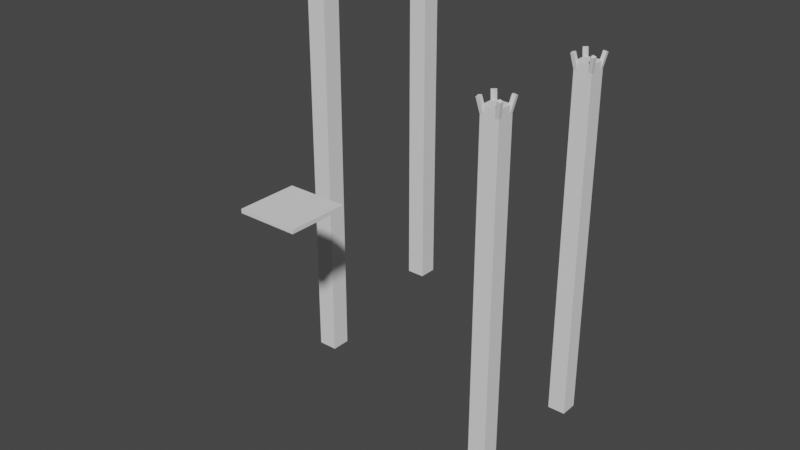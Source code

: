 # Source: doom01.blend  (saved by Blender 2.91.10; exported with 4.5.12 LTS)
import bpy
from mathutils import Matrix  # noqa: F401  (used for matrix-valued properties, if any)

bpy.ops.wm.read_factory_settings(use_empty=True)
scene = bpy.context.scene
scene.name = 'Scene'

# ---- collections
col_collection = bpy.data.collections.new('Collection'); scene.collection.children.link(col_collection)
col_pillasr_001 = bpy.data.collections.new('Pillasr.001'); scene.collection.children.link(col_pillasr_001)

# ---- world
world_world = bpy.data.worlds.new('World'); scene.world = world_world
world_world.use_nodes = True; world_world.node_tree.nodes.clear()
_N = world_world.node_tree.nodes; _L = world_world.node_tree.links
n0 = _N.new('ShaderNodeOutputWorld'); n0.name = 'World Output'; n0.location = (300, 300)
n1 = _N.new('ShaderNodeBackground'); n1.name = 'Background'; n1.location = (10, 300)
n1.inputs[0].default_value = (0.05088, 0.05088, 0.05088, 1.0)
_L.new(n1.outputs[0], n0.inputs[0])
n0.is_active_output = True
world_world.color = (0.05088, 0.05088, 0.05088)
world_world.use_sun_shadow = False
world_world.sun_shadow_jitter_overblur = 0.0

# ---- meshes
me_cube_004 = bpy.data.meshes.new('Cube.004')
me_cube_004.from_pydata([(-1.0, -1.0, -1.0), (-1.0, -1.0, 1.0), (-1.0, 1.0, -1.0), (-1.0, 1.0, 1.0), (1.0, -1.0, -1.0), (1.0, -1.0, 1.0), (1.0, 1.0, -1.0), (1.0, 1.0, 1.0)], [], [(0, 1, 3, 2), (2, 3, 7, 6), (6, 7, 5, 4), (4, 5, 1, 0), (2, 6, 4, 0), (7, 3, 1, 5)])
_uv = me_cube_004.uv_layers.new(name='UVMap')
_uv.uv.foreach_set('vector', [0.375, 0.0, 0.625, 0.0, 0.625, 0.25, 0.375, 0.25, 0.375, 0.25, 0.625, 0.25, 0.625, 0.5, 0.375, 0.5, 0.375, 0.5, 0.625, 0.5, 0.625, 0.75, 0.375, 0.75, 0.375, 0.75, 0.625, 0.75, 0.625, 1.0, 0.375, 1.0, 0.125, 0.5, 0.375, 0.5, 0.375, 0.75, 0.125, 0.75, 0.625, 0.5, 0.875, 0.5, 0.875, 0.75, 0.625, 0.75])
me_cube_004.use_remesh_fix_poles = True
me_cube_004.use_remesh_preserve_attributes = False
me_cube_004.use_mirror_vertex_groups = False
me_cube_004.update()
me_cube_005 = bpy.data.meshes.new('Cube.005')
me_cube_005.from_pydata([(-1.0, -1.0, -1.0), (-1.0, -1.0, 1.0), (-1.0, 1.0, -1.0), (-1.0, 1.0, 1.0), (1.0, -1.0, -1.0), (1.0, -1.0, 1.0), (1.0, 1.0, -1.0), (1.0, 1.0, 1.0)], [], [(0, 1, 3, 2), (2, 3, 7, 6), (6, 7, 5, 4), (4, 5, 1, 0), (2, 6, 4, 0), (7, 3, 1, 5)])
_uv = me_cube_005.uv_layers.new(name='UVMap')
_uv.uv.foreach_set('vector', [0.375, 0.0, 0.625, 0.0, 0.625, 0.25, 0.375, 0.25, 0.375, 0.25, 0.625, 0.25, 0.625, 0.5, 0.375, 0.5, 0.375, 0.5, 0.625, 0.5, 0.625, 0.75, 0.375, 0.75, 0.375, 0.75, 0.625, 0.75, 0.625, 1.0, 0.375, 1.0, 0.125, 0.5, 0.375, 0.5, 0.375, 0.75, 0.125, 0.75, 0.625, 0.5, 0.875, 0.5, 0.875, 0.75, 0.625, 0.75])
me_cube_005.use_remesh_fix_poles = True
me_cube_005.use_remesh_preserve_attributes = False
me_cube_005.use_mirror_vertex_groups = False
me_cube_005.update()
me_cube = bpy.data.meshes.new('Cube')
me_cube.from_pydata([(-1.0, -1.0, -1.0), (-1.0, -1.0, 1.0), (-1.0, 1.0, -1.0), (-1.0, 1.0, 1.0), (1.0, -1.0, -1.0), (1.0, -1.0, 1.0), (1.0, 1.0, -1.0), (1.0, 1.0, 1.0)], [], [(0, 1, 3, 2), (2, 3, 7, 6), (6, 7, 5, 4), (4, 5, 1, 0), (2, 6, 4, 0), (7, 3, 1, 5)])
_uv = me_cube.uv_layers.new(name='UVMap')
_uv.uv.foreach_set('vector', [0.375, 0.0, 0.625, 0.0, 0.625, 0.25, 0.375, 0.25, 0.375, 0.25, 0.625, 0.25, 0.625, 0.5, 0.375, 0.5, 0.375, 0.5, 0.625, 0.5, 0.625, 0.75, 0.375, 0.75, 0.375, 0.75, 0.625, 0.75, 0.625, 1.0, 0.375, 1.0, 0.125, 0.5, 0.375, 0.5, 0.375, 0.75, 0.125, 0.75, 0.625, 0.5, 0.875, 0.5, 0.875, 0.75, 0.625, 0.75])
me_cube.use_remesh_fix_poles = True
me_cube.use_remesh_preserve_attributes = False
me_cube.use_mirror_vertex_groups = False
me_cube.update()
me_cube_001 = bpy.data.meshes.new('Cube.001')
me_cube_001.from_pydata([(-1.0, -1.0, -1.0), (-1.0, -1.0, 1.0), (-1.0, 1.0, -1.0), (-1.0, 1.0, 1.0), (1.0, -1.0, -1.0), (1.0, -1.0, 1.0), (1.0, 1.0, -1.0), (1.0, 1.0, 1.0)], [], [(0, 1, 3, 2), (2, 3, 7, 6), (6, 7, 5, 4), (4, 5, 1, 0), (2, 6, 4, 0), (7, 3, 1, 5)])
_uv = me_cube_001.uv_layers.new(name='UVMap')
_uv.uv.foreach_set('vector', [0.375, 0.0, 0.625, 0.0, 0.625, 0.25, 0.375, 0.25, 0.375, 0.25, 0.625, 0.25, 0.625, 0.5, 0.375, 0.5, 0.375, 0.5, 0.625, 0.5, 0.625, 0.75, 0.375, 0.75, 0.375, 0.75, 0.625, 0.75, 0.625, 1.0, 0.375, 1.0, 0.125, 0.5, 0.375, 0.5, 0.375, 0.75, 0.125, 0.75, 0.625, 0.5, 0.875, 0.5, 0.875, 0.75, 0.625, 0.75])
me_cube_001.use_remesh_fix_poles = True
me_cube_001.use_remesh_preserve_attributes = False
me_cube_001.use_mirror_vertex_groups = False
me_cube_001.update()
me_cube_002 = bpy.data.meshes.new('Cube.002')
me_cube_002.from_pydata([(-1.0, -1.0, -1.0), (-1.0, -1.0, 1.0), (-1.0, 1.0, -1.0), (-1.0, 1.0, 1.0), (1.0, -1.0, -1.0), (1.0, -1.0, 1.0), (1.0, 1.0, -1.0), (1.0, 1.0, 1.0)], [], [(0, 1, 3, 2), (2, 3, 7, 6), (6, 7, 5, 4), (4, 5, 1, 0), (2, 6, 4, 0), (7, 3, 1, 5)])
_uv = me_cube_002.uv_layers.new(name='UVMap')
_uv.uv.foreach_set('vector', [0.375, 0.0, 0.625, 0.0, 0.625, 0.25, 0.375, 0.25, 0.375, 0.25, 0.625, 0.25, 0.625, 0.5, 0.375, 0.5, 0.375, 0.5, 0.625, 0.5, 0.625, 0.75, 0.375, 0.75, 0.375, 0.75, 0.625, 0.75, 0.625, 1.0, 0.375, 1.0, 0.125, 0.5, 0.375, 0.5, 0.375, 0.75, 0.125, 0.75, 0.625, 0.5, 0.875, 0.5, 0.875, 0.75, 0.625, 0.75])
me_cube_002.use_remesh_fix_poles = True
me_cube_002.use_remesh_preserve_attributes = False
me_cube_002.use_mirror_vertex_groups = False
me_cube_002.update()
me_cube_003 = bpy.data.meshes.new('Cube.003')
me_cube_003.from_pydata([(-1.0, -1.0, -1.0), (-1.0, -1.0, 1.0), (-1.0, 1.0, -1.0), (-1.0, 1.0, 1.0), (1.0, -1.0, -1.0), (1.0, -1.0, 1.0), (1.0, 1.0, -1.0), (1.0, 1.0, 1.0)], [], [(0, 1, 3, 2), (2, 3, 7, 6), (6, 7, 5, 4), (4, 5, 1, 0), (2, 6, 4, 0), (7, 3, 1, 5)])
_uv = me_cube_003.uv_layers.new(name='UVMap')
_uv.uv.foreach_set('vector', [0.375, 0.0, 0.625, 0.0, 0.625, 0.25, 0.375, 0.25, 0.375, 0.25, 0.625, 0.25, 0.625, 0.5, 0.375, 0.5, 0.375, 0.5, 0.625, 0.5, 0.625, 0.75, 0.375, 0.75, 0.375, 0.75, 0.625, 0.75, 0.625, 1.0, 0.375, 1.0, 0.125, 0.5, 0.375, 0.5, 0.375, 0.75, 0.125, 0.75, 0.625, 0.5, 0.875, 0.5, 0.875, 0.75, 0.625, 0.75])
me_cube_003.use_remesh_fix_poles = True
me_cube_003.use_remesh_preserve_attributes = False
me_cube_003.use_mirror_vertex_groups = False
me_cube_003.update()
me_cube_011 = bpy.data.meshes.new('Cube.011')
me_cube_011.from_pydata([(-1.0, -1.0, -1.0), (-1.0, -1.0, 1.0), (-1.0, 1.0, -1.0), (-1.0, 1.0, 1.0), (1.0, -1.0, -1.0), (1.0, -1.0, 1.0), (1.0, 1.0, -1.0), (1.0, 1.0, 1.0)], [], [(0, 1, 3, 2), (2, 3, 7, 6), (6, 7, 5, 4), (4, 5, 1, 0), (2, 6, 4, 0), (7, 3, 1, 5)])
_uv = me_cube_011.uv_layers.new(name='UVMap')
_uv.uv.foreach_set('vector', [0.375, 0.0, 0.625, 0.0, 0.625, 0.25, 0.375, 0.25, 0.375, 0.25, 0.625, 0.25, 0.625, 0.5, 0.375, 0.5, 0.375, 0.5, 0.625, 0.5, 0.625, 0.75, 0.375, 0.75, 0.375, 0.75, 0.625, 0.75, 0.625, 1.0, 0.375, 1.0, 0.125, 0.5, 0.375, 0.5, 0.375, 0.75, 0.125, 0.75, 0.625, 0.5, 0.875, 0.5, 0.875, 0.75, 0.625, 0.75])
me_cube_011.use_remesh_fix_poles = True
me_cube_011.use_remesh_preserve_attributes = False
me_cube_011.use_mirror_vertex_groups = False
me_cube_011.update()
me_cube_012 = bpy.data.meshes.new('Cube.012')
me_cube_012.from_pydata([(-1.0, -1.0, -1.0), (-1.0, -1.0, 1.0), (-1.0, 1.0, -1.0), (-1.0, 1.0, 1.0), (1.0, -1.0, -1.0), (1.0, -1.0, 1.0), (1.0, 1.0, -1.0), (1.0, 1.0, 1.0)], [], [(0, 1, 3, 2), (2, 3, 7, 6), (6, 7, 5, 4), (4, 5, 1, 0), (2, 6, 4, 0), (7, 3, 1, 5)])
_uv = me_cube_012.uv_layers.new(name='UVMap')
_uv.uv.foreach_set('vector', [0.375, 0.0, 0.625, 0.0, 0.625, 0.25, 0.375, 0.25, 0.375, 0.25, 0.625, 0.25, 0.625, 0.5, 0.375, 0.5, 0.375, 0.5, 0.625, 0.5, 0.625, 0.75, 0.375, 0.75, 0.375, 0.75, 0.625, 0.75, 0.625, 1.0, 0.375, 1.0, 0.125, 0.5, 0.375, 0.5, 0.375, 0.75, 0.125, 0.75, 0.625, 0.5, 0.875, 0.5, 0.875, 0.75, 0.625, 0.75])
me_cube_012.use_remesh_fix_poles = True
me_cube_012.use_remesh_preserve_attributes = False
me_cube_012.use_mirror_vertex_groups = False
me_cube_012.update()
me_cube_013 = bpy.data.meshes.new('Cube.013')
me_cube_013.from_pydata([(-1.0, -1.0, -1.0), (-1.0, -1.0, 1.0), (-1.0, 1.0, -1.0), (-1.0, 1.0, 1.0), (1.0, -1.0, -1.0), (1.0, -1.0, 1.0), (1.0, 1.0, -1.0), (1.0, 1.0, 1.0)], [], [(0, 1, 3, 2), (2, 3, 7, 6), (6, 7, 5, 4), (4, 5, 1, 0), (2, 6, 4, 0), (7, 3, 1, 5)])
_uv = me_cube_013.uv_layers.new(name='UVMap')
_uv.uv.foreach_set('vector', [0.375, 0.0, 0.625, 0.0, 0.625, 0.25, 0.375, 0.25, 0.375, 0.25, 0.625, 0.25, 0.625, 0.5, 0.375, 0.5, 0.375, 0.5, 0.625, 0.5, 0.625, 0.75, 0.375, 0.75, 0.375, 0.75, 0.625, 0.75, 0.625, 1.0, 0.375, 1.0, 0.125, 0.5, 0.375, 0.5, 0.375, 0.75, 0.125, 0.75, 0.625, 0.5, 0.875, 0.5, 0.875, 0.75, 0.625, 0.75])
me_cube_013.use_remesh_fix_poles = True
me_cube_013.use_remesh_preserve_attributes = False
me_cube_013.use_mirror_vertex_groups = False
me_cube_013.update()
me_cube_014 = bpy.data.meshes.new('Cube.014')
me_cube_014.from_pydata([(-1.0, -1.0, -1.0), (-1.0, -1.0, 1.0), (-1.0, 1.0, -1.0), (-1.0, 1.0, 1.0), (1.0, -1.0, -1.0), (1.0, -1.0, 1.0), (1.0, 1.0, -1.0), (1.0, 1.0, 1.0)], [], [(0, 1, 3, 2), (2, 3, 7, 6), (6, 7, 5, 4), (4, 5, 1, 0), (2, 6, 4, 0), (7, 3, 1, 5)])
_uv = me_cube_014.uv_layers.new(name='UVMap')
_uv.uv.foreach_set('vector', [0.375, 0.0, 0.625, 0.0, 0.625, 0.25, 0.375, 0.25, 0.375, 0.25, 0.625, 0.25, 0.625, 0.5, 0.375, 0.5, 0.375, 0.5, 0.625, 0.5, 0.625, 0.75, 0.375, 0.75, 0.375, 0.75, 0.625, 0.75, 0.625, 1.0, 0.375, 1.0, 0.125, 0.5, 0.375, 0.5, 0.375, 0.75, 0.125, 0.75, 0.625, 0.5, 0.875, 0.5, 0.875, 0.75, 0.625, 0.75])
me_cube_014.use_remesh_fix_poles = True
me_cube_014.use_remesh_preserve_attributes = False
me_cube_014.use_mirror_vertex_groups = False
me_cube_014.update()
me_cube_015 = bpy.data.meshes.new('Cube.015')
me_cube_015.from_pydata([(-1.0, -1.0, -1.0), (-1.0, -1.0, 1.0), (-1.0, 1.0, -1.0), (-1.0, 1.0, 1.0), (1.0, -1.0, -1.0), (1.0, -1.0, 1.0), (1.0, 1.0, -1.0), (1.0, 1.0, 1.0)], [], [(0, 1, 3, 2), (2, 3, 7, 6), (6, 7, 5, 4), (4, 5, 1, 0), (2, 6, 4, 0), (7, 3, 1, 5)])
_uv = me_cube_015.uv_layers.new(name='UVMap')
_uv.uv.foreach_set('vector', [0.375, 0.0, 0.625, 0.0, 0.625, 0.25, 0.375, 0.25, 0.375, 0.25, 0.625, 0.25, 0.625, 0.5, 0.375, 0.5, 0.375, 0.5, 0.625, 0.5, 0.625, 0.75, 0.375, 0.75, 0.375, 0.75, 0.625, 0.75, 0.625, 1.0, 0.375, 1.0, 0.125, 0.5, 0.375, 0.5, 0.375, 0.75, 0.125, 0.75, 0.625, 0.5, 0.875, 0.5, 0.875, 0.75, 0.625, 0.75])
me_cube_015.use_remesh_fix_poles = True
me_cube_015.use_remesh_preserve_attributes = False
me_cube_015.use_mirror_vertex_groups = False
me_cube_015.update()
me_cube_016 = bpy.data.meshes.new('Cube.016')
me_cube_016.from_pydata([(-1.0, -1.0, -1.0), (-1.0, -1.0, 1.0), (-1.0, 1.0, -1.0), (-1.0, 1.0, 1.0), (1.0, -1.0, -1.0), (1.0, -1.0, 1.0), (1.0, 1.0, -1.0), (1.0, 1.0, 1.0)], [], [(0, 1, 3, 2), (2, 3, 7, 6), (6, 7, 5, 4), (4, 5, 1, 0), (2, 6, 4, 0), (7, 3, 1, 5)])
_uv = me_cube_016.uv_layers.new(name='UVMap')
_uv.uv.foreach_set('vector', [0.375, 0.0, 0.625, 0.0, 0.625, 0.25, 0.375, 0.25, 0.375, 0.25, 0.625, 0.25, 0.625, 0.5, 0.375, 0.5, 0.375, 0.5, 0.625, 0.5, 0.625, 0.75, 0.375, 0.75, 0.375, 0.75, 0.625, 0.75, 0.625, 1.0, 0.375, 1.0, 0.125, 0.5, 0.375, 0.5, 0.375, 0.75, 0.125, 0.75, 0.625, 0.5, 0.875, 0.5, 0.875, 0.75, 0.625, 0.75])
me_cube_016.use_remesh_fix_poles = True
me_cube_016.use_remesh_preserve_attributes = False
me_cube_016.use_mirror_vertex_groups = False
me_cube_016.update()
me_cube_017 = bpy.data.meshes.new('Cube.017')
me_cube_017.from_pydata([(-1.0, -1.0, -1.0), (-1.0, -1.0, 1.0), (-1.0, 1.0, -1.0), (-1.0, 1.0, 1.0), (1.0, -1.0, -1.0), (1.0, -1.0, 1.0), (1.0, 1.0, -1.0), (1.0, 1.0, 1.0)], [], [(0, 1, 3, 2), (2, 3, 7, 6), (6, 7, 5, 4), (4, 5, 1, 0), (2, 6, 4, 0), (7, 3, 1, 5)])
_uv = me_cube_017.uv_layers.new(name='UVMap')
_uv.uv.foreach_set('vector', [0.375, 0.0, 0.625, 0.0, 0.625, 0.25, 0.375, 0.25, 0.375, 0.25, 0.625, 0.25, 0.625, 0.5, 0.375, 0.5, 0.375, 0.5, 0.625, 0.5, 0.625, 0.75, 0.375, 0.75, 0.375, 0.75, 0.625, 0.75, 0.625, 1.0, 0.375, 1.0, 0.125, 0.5, 0.375, 0.5, 0.375, 0.75, 0.125, 0.75, 0.625, 0.5, 0.875, 0.5, 0.875, 0.75, 0.625, 0.75])
me_cube_017.use_remesh_fix_poles = True
me_cube_017.use_remesh_preserve_attributes = False
me_cube_017.use_mirror_vertex_groups = False
me_cube_017.update()
me_cube_018 = bpy.data.meshes.new('Cube.018')
me_cube_018.from_pydata([(-1.0, -1.0, -1.0), (-1.0, -1.0, 1.0), (-1.0, 1.0, -1.0), (-1.0, 1.0, 1.0), (1.0, -1.0, -1.0), (1.0, -1.0, 1.0), (1.0, 1.0, -1.0), (1.0, 1.0, 1.0)], [], [(0, 1, 3, 2), (2, 3, 7, 6), (6, 7, 5, 4), (4, 5, 1, 0), (2, 6, 4, 0), (7, 3, 1, 5)])
_uv = me_cube_018.uv_layers.new(name='UVMap')
_uv.uv.foreach_set('vector', [0.375, 0.0, 0.625, 0.0, 0.625, 0.25, 0.375, 0.25, 0.375, 0.25, 0.625, 0.25, 0.625, 0.5, 0.375, 0.5, 0.375, 0.5, 0.625, 0.5, 0.625, 0.75, 0.375, 0.75, 0.375, 0.75, 0.625, 0.75, 0.625, 1.0, 0.375, 1.0, 0.125, 0.5, 0.375, 0.5, 0.375, 0.75, 0.125, 0.75, 0.625, 0.5, 0.875, 0.5, 0.875, 0.75, 0.625, 0.75])
me_cube_018.use_remesh_fix_poles = True
me_cube_018.use_remesh_preserve_attributes = False
me_cube_018.use_mirror_vertex_groups = False
me_cube_018.update()
me_cube_019 = bpy.data.meshes.new('Cube.019')
me_cube_019.from_pydata([(-1.0, -1.0, -1.0), (-1.0, -1.0, 1.0), (-1.0, 1.0, -1.0), (-1.0, 1.0, 1.0), (1.0, -1.0, -1.0), (1.0, -1.0, 1.0), (1.0, 1.0, -1.0), (1.0, 1.0, 1.0)], [], [(0, 1, 3, 2), (2, 3, 7, 6), (6, 7, 5, 4), (4, 5, 1, 0), (2, 6, 4, 0), (7, 3, 1, 5)])
_uv = me_cube_019.uv_layers.new(name='UVMap')
_uv.uv.foreach_set('vector', [0.375, 0.0, 0.625, 0.0, 0.625, 0.25, 0.375, 0.25, 0.375, 0.25, 0.625, 0.25, 0.625, 0.5, 0.375, 0.5, 0.375, 0.5, 0.625, 0.5, 0.625, 0.75, 0.375, 0.75, 0.375, 0.75, 0.625, 0.75, 0.625, 1.0, 0.375, 1.0, 0.125, 0.5, 0.375, 0.5, 0.375, 0.75, 0.125, 0.75, 0.625, 0.5, 0.875, 0.5, 0.875, 0.75, 0.625, 0.75])
me_cube_019.use_remesh_fix_poles = True
me_cube_019.use_remesh_preserve_attributes = False
me_cube_019.use_mirror_vertex_groups = False
me_cube_019.update()
me_cube_020 = bpy.data.meshes.new('Cube.020')
me_cube_020.from_pydata([(-1.0, -1.0, -1.0), (-1.0, -1.0, 1.0), (-1.0, 1.0, -1.0), (-1.0, 1.0, 1.0), (1.0, -1.0, -1.0), (1.0, -1.0, 1.0), (1.0, 1.0, -1.0), (1.0, 1.0, 1.0)], [], [(0, 1, 3, 2), (2, 3, 7, 6), (6, 7, 5, 4), (4, 5, 1, 0), (2, 6, 4, 0), (7, 3, 1, 5)])
_uv = me_cube_020.uv_layers.new(name='UVMap')
_uv.uv.foreach_set('vector', [0.375, 0.0, 0.625, 0.0, 0.625, 0.25, 0.375, 0.25, 0.375, 0.25, 0.625, 0.25, 0.625, 0.5, 0.375, 0.5, 0.375, 0.5, 0.625, 0.5, 0.625, 0.75, 0.375, 0.75, 0.375, 0.75, 0.625, 0.75, 0.625, 1.0, 0.375, 1.0, 0.125, 0.5, 0.375, 0.5, 0.375, 0.75, 0.125, 0.75, 0.625, 0.5, 0.875, 0.5, 0.875, 0.75, 0.625, 0.75])
me_cube_020.use_remesh_fix_poles = True
me_cube_020.use_remesh_preserve_attributes = False
me_cube_020.use_mirror_vertex_groups = False
me_cube_020.update()
me_cube_021 = bpy.data.meshes.new('Cube.021')
me_cube_021.from_pydata([(-1.0, -1.0, -1.0), (-1.0, -1.0, 1.0), (-1.0, 1.0, -1.0), (-1.0, 1.0, 1.0), (1.0, -1.0, -1.0), (1.0, -1.0, 1.0), (1.0, 1.0, -1.0), (1.0, 1.0, 1.0)], [], [(0, 1, 3, 2), (2, 3, 7, 6), (6, 7, 5, 4), (4, 5, 1, 0), (2, 6, 4, 0), (7, 3, 1, 5)])
_uv = me_cube_021.uv_layers.new(name='UVMap')
_uv.uv.foreach_set('vector', [0.375, 0.0, 0.625, 0.0, 0.625, 0.25, 0.375, 0.25, 0.375, 0.25, 0.625, 0.25, 0.625, 0.5, 0.375, 0.5, 0.375, 0.5, 0.625, 0.5, 0.625, 0.75, 0.375, 0.75, 0.375, 0.75, 0.625, 0.75, 0.625, 1.0, 0.375, 1.0, 0.125, 0.5, 0.375, 0.5, 0.375, 0.75, 0.125, 0.75, 0.625, 0.5, 0.875, 0.5, 0.875, 0.75, 0.625, 0.75])
me_cube_021.use_remesh_fix_poles = True
me_cube_021.use_remesh_preserve_attributes = False
me_cube_021.use_mirror_vertex_groups = False
me_cube_021.update()
me_cube_022 = bpy.data.meshes.new('Cube.022')
me_cube_022.from_pydata([(-1.0, -1.0, -1.0), (-1.0, -1.0, 1.0), (-1.0, 1.0, -1.0), (-1.0, 1.0, 1.0), (1.0, -1.0, -1.0), (1.0, -1.0, 1.0), (1.0, 1.0, -1.0), (1.0, 1.0, 1.0)], [], [(0, 1, 3, 2), (2, 3, 7, 6), (6, 7, 5, 4), (4, 5, 1, 0), (2, 6, 4, 0), (7, 3, 1, 5)])
_uv = me_cube_022.uv_layers.new(name='UVMap')
_uv.uv.foreach_set('vector', [0.375, 0.0, 0.625, 0.0, 0.625, 0.25, 0.375, 0.25, 0.375, 0.25, 0.625, 0.25, 0.625, 0.5, 0.375, 0.5, 0.375, 0.5, 0.625, 0.5, 0.625, 0.75, 0.375, 0.75, 0.375, 0.75, 0.625, 0.75, 0.625, 1.0, 0.375, 1.0, 0.125, 0.5, 0.375, 0.5, 0.375, 0.75, 0.125, 0.75, 0.625, 0.5, 0.875, 0.5, 0.875, 0.75, 0.625, 0.75])
me_cube_022.use_remesh_fix_poles = True
me_cube_022.use_remesh_preserve_attributes = False
me_cube_022.use_mirror_vertex_groups = False
me_cube_022.update()
me_cube_023 = bpy.data.meshes.new('Cube.023')
me_cube_023.from_pydata([(-1.0, -1.0, -1.0), (-1.0, -1.0, 1.0), (-1.0, 1.0, -1.0), (-1.0, 1.0, 1.0), (1.0, -1.0, -1.0), (1.0, -1.0, 1.0), (1.0, 1.0, -1.0), (1.0, 1.0, 1.0)], [], [(0, 1, 3, 2), (2, 3, 7, 6), (6, 7, 5, 4), (4, 5, 1, 0), (2, 6, 4, 0), (7, 3, 1, 5)])
_uv = me_cube_023.uv_layers.new(name='UVMap')
_uv.uv.foreach_set('vector', [0.375, 0.0, 0.625, 0.0, 0.625, 0.25, 0.375, 0.25, 0.375, 0.25, 0.625, 0.25, 0.625, 0.5, 0.375, 0.5, 0.375, 0.5, 0.625, 0.5, 0.625, 0.75, 0.375, 0.75, 0.375, 0.75, 0.625, 0.75, 0.625, 1.0, 0.375, 1.0, 0.125, 0.5, 0.375, 0.5, 0.375, 0.75, 0.125, 0.75, 0.625, 0.5, 0.875, 0.5, 0.875, 0.75, 0.625, 0.75])
me_cube_023.use_remesh_fix_poles = True
me_cube_023.use_remesh_preserve_attributes = False
me_cube_023.use_mirror_vertex_groups = False
me_cube_023.update()
me_cube_024 = bpy.data.meshes.new('Cube.024')
me_cube_024.from_pydata([(-1.0, -1.0, -1.0), (-1.0, -1.0, 1.0), (-1.0, 1.0, -1.0), (-1.0, 1.0, 1.0), (1.0, -1.0, -1.0), (1.0, -1.0, 1.0), (1.0, 1.0, -1.0), (1.0, 1.0, 1.0)], [], [(0, 1, 3, 2), (2, 3, 7, 6), (6, 7, 5, 4), (4, 5, 1, 0), (2, 6, 4, 0), (7, 3, 1, 5)])
_uv = me_cube_024.uv_layers.new(name='UVMap')
_uv.uv.foreach_set('vector', [0.375, 0.0, 0.625, 0.0, 0.625, 0.25, 0.375, 0.25, 0.375, 0.25, 0.625, 0.25, 0.625, 0.5, 0.375, 0.5, 0.375, 0.5, 0.625, 0.5, 0.625, 0.75, 0.375, 0.75, 0.375, 0.75, 0.625, 0.75, 0.625, 1.0, 0.375, 1.0, 0.125, 0.5, 0.375, 0.5, 0.375, 0.75, 0.125, 0.75, 0.625, 0.5, 0.875, 0.5, 0.875, 0.75, 0.625, 0.75])
me_cube_024.use_remesh_fix_poles = True
me_cube_024.use_remesh_preserve_attributes = False
me_cube_024.use_mirror_vertex_groups = False
me_cube_024.update()
me_cube_025 = bpy.data.meshes.new('Cube.025')
me_cube_025.from_pydata([(-1.0, -1.0, -1.0), (-1.0, -1.0, 1.0), (-1.0, 1.0, -1.0), (-1.0, 1.0, 1.0), (1.0, -1.0, -1.0), (1.0, -1.0, 1.0), (1.0, 1.0, -1.0), (1.0, 1.0, 1.0)], [], [(0, 1, 3, 2), (2, 3, 7, 6), (6, 7, 5, 4), (4, 5, 1, 0), (2, 6, 4, 0), (7, 3, 1, 5)])
_uv = me_cube_025.uv_layers.new(name='UVMap')
_uv.uv.foreach_set('vector', [0.375, 0.0, 0.625, 0.0, 0.625, 0.25, 0.375, 0.25, 0.375, 0.25, 0.625, 0.25, 0.625, 0.5, 0.375, 0.5, 0.375, 0.5, 0.625, 0.5, 0.625, 0.75, 0.375, 0.75, 0.375, 0.75, 0.625, 0.75, 0.625, 1.0, 0.375, 1.0, 0.125, 0.5, 0.375, 0.5, 0.375, 0.75, 0.125, 0.75, 0.625, 0.5, 0.875, 0.5, 0.875, 0.75, 0.625, 0.75])
me_cube_025.use_remesh_fix_poles = True
me_cube_025.use_remesh_preserve_attributes = False
me_cube_025.use_mirror_vertex_groups = False
me_cube_025.update()

# ---- objects
ob_cube = bpy.data.objects.new('Cube', me_cube_004)
ob_pillar = bpy.data.objects.new('Pillar', me_cube_005)
ob_cube_006 = bpy.data.objects.new('Cube.006', me_cube)
ob_cube_007 = bpy.data.objects.new('Cube.007', me_cube_001)
ob_cube_008 = bpy.data.objects.new('Cube.008', me_cube_002)
ob_cube_009 = bpy.data.objects.new('Cube.009', me_cube_003)
ob_pillar_003 = bpy.data.objects.new('Pillar.003', me_cube_011)
ob_cube_011 = bpy.data.objects.new('Cube.011', me_cube_012)
ob_cube_012 = bpy.data.objects.new('Cube.012', me_cube_013)
ob_cube_013 = bpy.data.objects.new('Cube.013', me_cube_014)
ob_cube_014 = bpy.data.objects.new('Cube.014', me_cube_015)
ob_pillar_002 = bpy.data.objects.new('Pillar.002', me_cube_016)
ob_cube_016 = bpy.data.objects.new('Cube.016', me_cube_017)
ob_cube_017 = bpy.data.objects.new('Cube.017', me_cube_018)
ob_cube_018 = bpy.data.objects.new('Cube.018', me_cube_019)
ob_cube_019 = bpy.data.objects.new('Cube.019', me_cube_020)
ob_pillar_001 = bpy.data.objects.new('Pillar.001', me_cube_021)
ob_cube_021 = bpy.data.objects.new('Cube.021', me_cube_022)
ob_cube_022 = bpy.data.objects.new('Cube.022', me_cube_023)
ob_cube_023 = bpy.data.objects.new('Cube.023', me_cube_024)
ob_cube_024 = bpy.data.objects.new('Cube.024', me_cube_025)

# ---- transforms, parenting, visibility, modifiers, constraints
ob_cube.location = (0.0, 0.0, 0.0)
ob_cube.scale = (3.0, 3.0, 0.2)
ob_cube.lineart.crease_threshold = 0.0
ob_pillar.location = (10.0, 15.0, -12.6)
ob_pillar.scale = (1.0, 1.0, 20.0)
ob_pillar.lineart.crease_threshold = 0.0
ob_cube_006.parent = ob_pillar
ob_cube_006.matrix_parent_inverse = Matrix(((1.0, -0.0, 0.0, -0.0), (-0.0, 1.0, -0.0, 0.0), (0.0, -0.0, 0.05878, -0.0), (-0.0, 0.0, -0.0, 1.0)))
ob_cube_006.location = (-0.9, -0.9, 16.8)
ob_cube_006.rotation_euler = (0.2094, -0.2094, 0.0)
ob_cube_006.scale = (0.2, 0.2, 1.0)
ob_cube_006.lineart.crease_threshold = 0.0
ob_cube_007.parent = ob_pillar
ob_cube_007.matrix_parent_inverse = Matrix(((1.0, -0.0, 0.0, -0.0), (-0.0, 1.0, -0.0, 0.0), (0.0, -0.0, 0.05878, -0.0), (-0.0, 0.0, -0.0, 1.0)))
ob_cube_007.location = (0.9, -0.9034, 16.8)
ob_cube_007.rotation_euler = (0.2094, 0.2094, 0.0)
ob_cube_007.scale = (0.2, 0.2, 1.0)
ob_cube_007.lineart.crease_threshold = 0.0
ob_cube_008.parent = ob_pillar
ob_cube_008.matrix_parent_inverse = Matrix(((1.0, -0.0, 0.0, -0.0), (-0.0, 1.0, -0.0, 0.0), (0.0, -0.0, 0.05878, -0.0), (-0.0, 0.0, -0.0, 1.0)))
ob_cube_008.location = (0.9, 0.9, 16.8)
ob_cube_008.rotation_euler = (-0.2094, 0.2094, 0.0)
ob_cube_008.scale = (0.2, 0.2, 1.0)
ob_cube_008.lineart.crease_threshold = 0.0
ob_cube_009.parent = ob_pillar
ob_cube_009.matrix_parent_inverse = Matrix(((1.0, -0.0, 0.0, -0.0), (-0.0, 1.0, -0.0, 0.0), (0.0, -0.0, 0.05878, -0.0), (-0.0, 0.0, -0.0, 1.0)))
ob_cube_009.location = (-0.9, 0.9, 16.8)
ob_cube_009.rotation_euler = (-0.2094, -0.2094, 0.0)
ob_cube_009.scale = (0.2, 0.2, 1.0)
ob_cube_009.lineart.crease_threshold = 0.0
ob_pillar_003.location = (-10.0, 15.0, -4.932)
ob_pillar_003.scale = (1.0, 1.0, 20.0)
ob_pillar_003.lineart.crease_threshold = 0.0
ob_cube_011.parent = ob_pillar_003
ob_cube_011.matrix_parent_inverse = Matrix(((1.0, -0.0, 0.0, -0.0), (-0.0, 1.0, -0.0, 0.0), (0.0, -0.0, 0.05878, -0.0), (-0.0, 0.0, -0.0, 1.0)))
ob_cube_011.location = (-0.9, -0.9, 16.8)
ob_cube_011.rotation_euler = (0.2094, -0.2094, 0.0)
ob_cube_011.scale = (0.2, 0.2, 1.0)
ob_cube_011.lineart.crease_threshold = 0.0
ob_cube_012.parent = ob_pillar_003
ob_cube_012.matrix_parent_inverse = Matrix(((1.0, -0.0, 0.0, -0.0), (-0.0, 1.0, -0.0, 0.0), (0.0, -0.0, 0.05878, -0.0), (-0.0, 0.0, -0.0, 1.0)))
ob_cube_012.location = (0.9, -0.9034, 16.8)
ob_cube_012.rotation_euler = (0.2094, 0.2094, 0.0)
ob_cube_012.scale = (0.2, 0.2, 1.0)
ob_cube_012.lineart.crease_threshold = 0.0
ob_cube_013.parent = ob_pillar_003
ob_cube_013.matrix_parent_inverse = Matrix(((1.0, -0.0, 0.0, -0.0), (-0.0, 1.0, -0.0, 0.0), (0.0, -0.0, 0.05878, -0.0), (-0.0, 0.0, -0.0, 1.0)))
ob_cube_013.location = (0.9, 0.9, 16.8)
ob_cube_013.rotation_euler = (-0.2094, 0.2094, 0.0)
ob_cube_013.scale = (0.2, 0.2, 1.0)
ob_cube_013.lineart.crease_threshold = 0.0
ob_cube_014.parent = ob_pillar_003
ob_cube_014.matrix_parent_inverse = Matrix(((1.0, -0.0, 0.0, -0.0), (-0.0, 1.0, -0.0, 0.0), (0.0, -0.0, 0.05878, -0.0), (-0.0, 0.0, -0.0, 1.0)))
ob_cube_014.location = (-0.9, 0.9, 16.8)
ob_cube_014.rotation_euler = (-0.2094, -0.2094, 0.0)
ob_cube_014.scale = (0.2, 0.2, 1.0)
ob_cube_014.lineart.crease_threshold = 0.0
ob_pillar_002.location = (-10.0, 30.0, -2.543)
ob_pillar_002.scale = (1.0, 1.0, 20.0)
ob_pillar_002.lineart.crease_threshold = 0.0
ob_cube_016.parent = ob_pillar_002
ob_cube_016.matrix_parent_inverse = Matrix(((1.0, -0.0, 0.0, -0.0), (-0.0, 1.0, -0.0, 0.0), (0.0, -0.0, 0.05878, -0.0), (-0.0, 0.0, -0.0, 1.0)))
ob_cube_016.location = (-0.9, -0.9, 16.8)
ob_cube_016.rotation_euler = (0.2094, -0.2094, 0.0)
ob_cube_016.scale = (0.2, 0.2, 1.0)
ob_cube_016.lineart.crease_threshold = 0.0
ob_cube_017.parent = ob_pillar_002
ob_cube_017.matrix_parent_inverse = Matrix(((1.0, -0.0, 0.0, -0.0), (-0.0, 1.0, -0.0, 0.0), (0.0, -0.0, 0.05878, -0.0), (-0.0, 0.0, -0.0, 1.0)))
ob_cube_017.location = (0.9, -0.9034, 16.8)
ob_cube_017.rotation_euler = (0.2094, 0.2094, 0.0)
ob_cube_017.scale = (0.2, 0.2, 1.0)
ob_cube_017.lineart.crease_threshold = 0.0
ob_cube_018.parent = ob_pillar_002
ob_cube_018.matrix_parent_inverse = Matrix(((1.0, -0.0, 0.0, -0.0), (-0.0, 1.0, -0.0, 0.0), (0.0, -0.0, 0.05878, -0.0), (-0.0, 0.0, -0.0, 1.0)))
ob_cube_018.location = (0.9, 0.9, 16.8)
ob_cube_018.rotation_euler = (-0.2094, 0.2094, 0.0)
ob_cube_018.scale = (0.2, 0.2, 1.0)
ob_cube_018.lineart.crease_threshold = 0.0
ob_cube_019.parent = ob_pillar_002
ob_cube_019.matrix_parent_inverse = Matrix(((1.0, -0.0, 0.0, -0.0), (-0.0, 1.0, -0.0, 0.0), (0.0, -0.0, 0.05878, -0.0), (-0.0, 0.0, -0.0, 1.0)))
ob_cube_019.location = (-0.9, 0.9, 16.8)
ob_cube_019.rotation_euler = (-0.2094, -0.2094, 0.0)
ob_cube_019.scale = (0.2, 0.2, 1.0)
ob_cube_019.lineart.crease_threshold = 0.0
ob_pillar_001.location = (10.0, 30.0, -12.58)
ob_pillar_001.scale = (1.0, 1.0, 20.0)
ob_pillar_001.lineart.crease_threshold = 0.0
ob_cube_021.parent = ob_pillar_001
ob_cube_021.matrix_parent_inverse = Matrix(((1.0, -0.0, 0.0, -0.0), (-0.0, 1.0, -0.0, 0.0), (0.0, -0.0, 0.05878, -0.0), (-0.0, 0.0, -0.0, 1.0)))
ob_cube_021.location = (-0.9, -0.9, 16.8)
ob_cube_021.rotation_euler = (0.2094, -0.2094, 0.0)
ob_cube_021.scale = (0.2, 0.2, 1.0)
ob_cube_021.lineart.crease_threshold = 0.0
ob_cube_022.parent = ob_pillar_001
ob_cube_022.matrix_parent_inverse = Matrix(((1.0, -0.0, 0.0, -0.0), (-0.0, 1.0, -0.0, 0.0), (0.0, -0.0, 0.05878, -0.0), (-0.0, 0.0, -0.0, 1.0)))
ob_cube_022.location = (0.9, -0.9034, 16.8)
ob_cube_022.rotation_euler = (0.2094, 0.2094, 0.0)
ob_cube_022.scale = (0.2, 0.2, 1.0)
ob_cube_022.lineart.crease_threshold = 0.0
ob_cube_023.parent = ob_pillar_001
ob_cube_023.matrix_parent_inverse = Matrix(((1.0, -0.0, 0.0, -0.0), (-0.0, 1.0, -0.0, 0.0), (0.0, -0.0, 0.05878, -0.0), (-0.0, 0.0, -0.0, 1.0)))
ob_cube_023.location = (0.9, 0.9, 16.8)
ob_cube_023.rotation_euler = (-0.2094, 0.2094, 0.0)
ob_cube_023.scale = (0.2, 0.2, 1.0)
ob_cube_023.lineart.crease_threshold = 0.0
ob_cube_024.parent = ob_pillar_001
ob_cube_024.matrix_parent_inverse = Matrix(((1.0, -0.0, 0.0, -0.0), (-0.0, 1.0, -0.0, 0.0), (0.0, -0.0, 0.05878, -0.0), (-0.0, 0.0, -0.0, 1.0)))
ob_cube_024.location = (-0.9, 0.9, 16.8)
ob_cube_024.rotation_euler = (-0.2094, -0.2094, 0.0)
ob_cube_024.scale = (0.2, 0.2, 1.0)
ob_cube_024.lineart.crease_threshold = 0.0

# ---- collection membership
col_collection.objects.link(ob_cube)
col_pillasr_001.objects.link(ob_pillar)
col_pillasr_001.objects.link(ob_cube_006)
col_pillasr_001.objects.link(ob_cube_007)
col_pillasr_001.objects.link(ob_cube_008)
col_pillasr_001.objects.link(ob_cube_009)
col_pillasr_001.objects.link(ob_pillar_003)
col_pillasr_001.objects.link(ob_cube_011)
col_pillasr_001.objects.link(ob_cube_012)
col_pillasr_001.objects.link(ob_cube_013)
col_pillasr_001.objects.link(ob_cube_014)
col_pillasr_001.objects.link(ob_pillar_002)
col_pillasr_001.objects.link(ob_cube_016)
col_pillasr_001.objects.link(ob_cube_017)
col_pillasr_001.objects.link(ob_cube_018)
col_pillasr_001.objects.link(ob_cube_019)
col_pillasr_001.objects.link(ob_pillar_001)
col_pillasr_001.objects.link(ob_cube_021)
col_pillasr_001.objects.link(ob_cube_022)
col_pillasr_001.objects.link(ob_cube_023)
col_pillasr_001.objects.link(ob_cube_024)

# ---- scene / render settings (as saved in the file)
scene.frame_start = 1; scene.frame_end = 250; scene.frame_set(62)
scene.render.engine = 'BLENDER_EEVEE_NEXT'
scene.cycles.use_denoising = False
scene.cycles.samples = 128
scene.cycles.sampling_pattern = 'TABULATED_SOBOL'
scene.cycles.use_adaptive_sampling = False
scene.cycles.use_light_tree = False
scene.view_settings.view_transform = 'Filmic'
bpy.context.view_layer.update()

# ---- added for rendering (the .blend has no active camera and no usable light): camera, sun
cam_auto = bpy.data.cameras.new('AutoCamera')
cam_auto.lens = 50.0
cam_auto.sensor_width = 36.0
cam_auto.clip_end = 1063.71
ob_auto_camera = bpy.data.objects.new('AutoCamera', cam_auto)
scene.collection.objects.link(ob_auto_camera)
ob_auto_camera.location = (60.6107, -58.5811, 41.4017)
ob_auto_camera.rotation_euler = (1.09748, -7.21219e-08, 0.694738)
scene.camera = ob_auto_camera
light_auto_sun = bpy.data.lights.new('AutoSun', 'SUN')
light_auto_sun.energy = 3.0
light_auto_sun.angle = 0.0523599
ob_auto_sun = bpy.data.objects.new('AutoSun', light_auto_sun)
scene.collection.objects.link(ob_auto_sun)
ob_auto_sun.rotation_euler = (0.872665, 0.174533, 0.523599)
bpy.context.view_layer.update()
